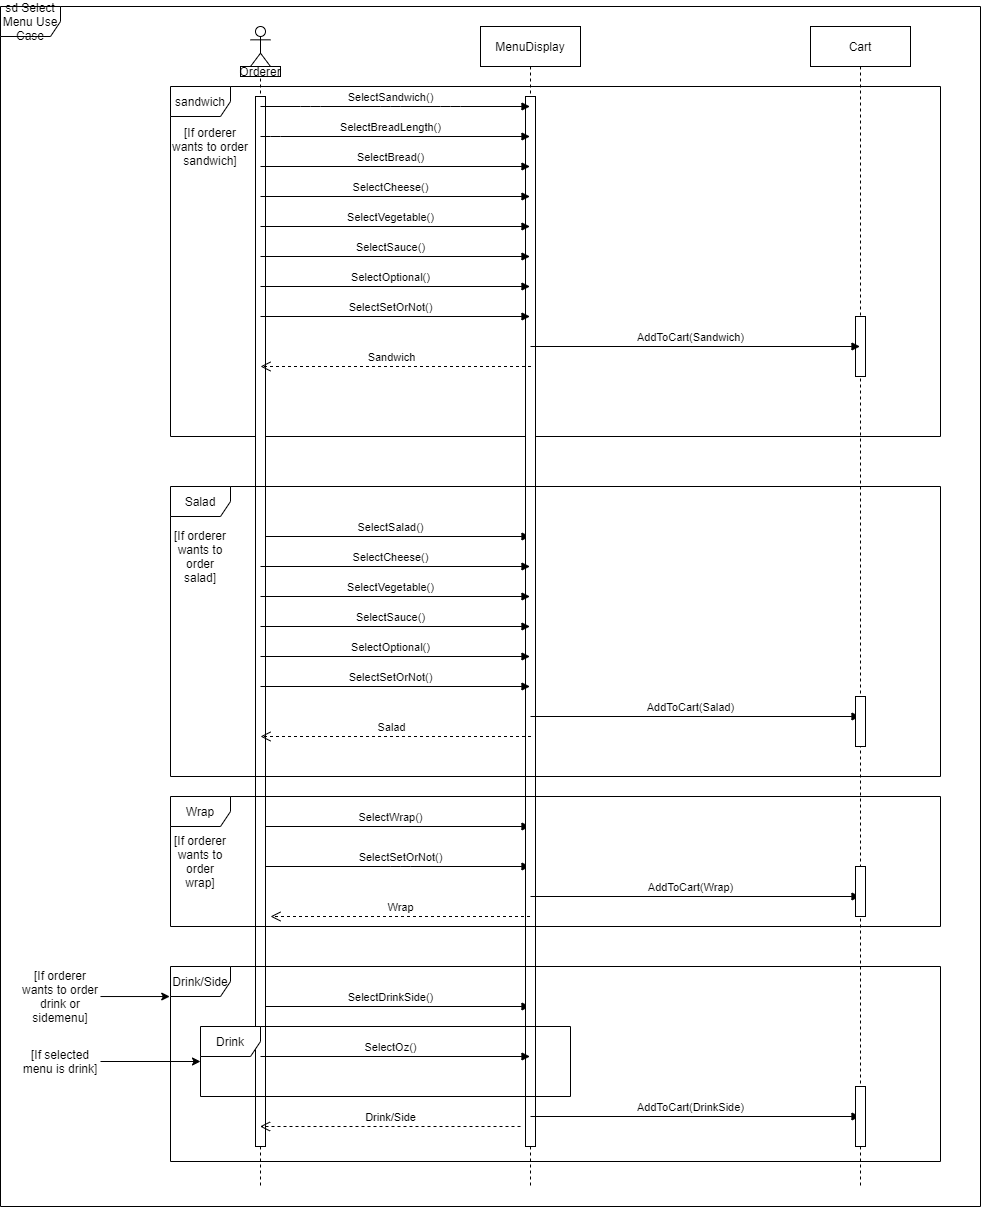

The diagram above was exported from draw.io. Its source (the exported page's mxGraphModel, read from the mxfile embedded in the PNG):
<mxGraphModel dx="1780" dy="1137" grid="1" gridSize="10" guides="1" tooltips="1" connect="1" arrows="1" fold="1" page="1" pageScale="1" pageWidth="850" pageHeight="1100" math="0" shadow="0">
  <root>
    <mxCell id="0" />
    <mxCell id="1" parent="0" />
    <mxCell id="drp8Cpy-0v28dtapdvpI-17" value="sd Select Menu Use Case" style="shape=umlFrame;whiteSpace=wrap;html=1;" parent="1" vertex="1">
      <mxGeometry x="-330" y="20" width="980" height="1200" as="geometry" />
    </mxCell>
    <mxCell id="drp8Cpy-0v28dtapdvpI-18" value="sandwich" style="shape=umlFrame;whiteSpace=wrap;html=1;" parent="1" vertex="1">
      <mxGeometry x="-160" y="100" width="770" height="350" as="geometry" />
    </mxCell>
    <mxCell id="drp8Cpy-0v28dtapdvpI-25" value="" style="shape=umlLifeline;participant=umlActor;perimeter=lifelinePerimeter;whiteSpace=wrap;html=1;container=1;collapsible=0;recursiveResize=0;verticalAlign=top;spacingTop=36;outlineConnect=0;" parent="1" vertex="1">
      <mxGeometry x="-80" y="40" width="20" height="1160" as="geometry" />
    </mxCell>
    <mxCell id="drp8Cpy-0v28dtapdvpI-43" value="SelectSalad()" style="html=1;verticalAlign=bottom;endArrow=block;" parent="drp8Cpy-0v28dtapdvpI-25" target="drp8Cpy-0v28dtapdvpI-26" edge="1">
      <mxGeometry x="-0.0353" width="80" relative="1" as="geometry">
        <mxPoint x="10" y="510" as="sourcePoint" />
        <mxPoint x="90" y="510" as="targetPoint" />
        <mxPoint as="offset" />
      </mxGeometry>
    </mxCell>
    <mxCell id="drp8Cpy-0v28dtapdvpI-70" value="SelectWrap()" style="html=1;verticalAlign=bottom;endArrow=block;" parent="drp8Cpy-0v28dtapdvpI-25" target="drp8Cpy-0v28dtapdvpI-26" edge="1">
      <mxGeometry x="-0.0353" width="80" relative="1" as="geometry">
        <mxPoint x="10" y="800" as="sourcePoint" />
        <mxPoint x="90" y="800" as="targetPoint" />
        <mxPoint as="offset" />
      </mxGeometry>
    </mxCell>
    <mxCell id="drp8Cpy-0v28dtapdvpI-71" value="SelectSetOrNot()" style="html=1;verticalAlign=bottom;endArrow=block;" parent="drp8Cpy-0v28dtapdvpI-25" target="drp8Cpy-0v28dtapdvpI-26" edge="1">
      <mxGeometry x="0.039" width="80" relative="1" as="geometry">
        <mxPoint x="10" y="840" as="sourcePoint" />
        <mxPoint x="90" y="840" as="targetPoint" />
        <Array as="points">
          <mxPoint x="150" y="840" />
        </Array>
        <mxPoint as="offset" />
      </mxGeometry>
    </mxCell>
    <mxCell id="drp8Cpy-0v28dtapdvpI-74" value="SelectDrinkSide()" style="html=1;verticalAlign=bottom;endArrow=block;" parent="drp8Cpy-0v28dtapdvpI-25" target="drp8Cpy-0v28dtapdvpI-26" edge="1">
      <mxGeometry x="-0.0353" width="80" relative="1" as="geometry">
        <mxPoint x="10" y="980" as="sourcePoint" />
        <mxPoint x="90" y="980" as="targetPoint" />
        <mxPoint as="offset" />
      </mxGeometry>
    </mxCell>
    <mxCell id="drp8Cpy-0v28dtapdvpI-80" value="" style="html=1;points=[];perimeter=orthogonalPerimeter;" parent="drp8Cpy-0v28dtapdvpI-25" vertex="1">
      <mxGeometry x="5" y="70" width="10" height="1050" as="geometry" />
    </mxCell>
    <mxCell id="drp8Cpy-0v28dtapdvpI-26" value="MenuDisplay" style="shape=umlLifeline;perimeter=lifelinePerimeter;whiteSpace=wrap;html=1;container=1;collapsible=0;recursiveResize=0;outlineConnect=0;" parent="1" vertex="1">
      <mxGeometry x="150" y="40" width="100" height="1160" as="geometry" />
    </mxCell>
    <mxCell id="drp8Cpy-0v28dtapdvpI-81" value="" style="html=1;points=[];perimeter=orthogonalPerimeter;" parent="drp8Cpy-0v28dtapdvpI-26" vertex="1">
      <mxGeometry x="45" y="70" width="10" height="1050" as="geometry" />
    </mxCell>
    <mxCell id="drp8Cpy-0v28dtapdvpI-27" value="Cart" style="shape=umlLifeline;perimeter=lifelinePerimeter;whiteSpace=wrap;html=1;container=1;collapsible=0;recursiveResize=0;outlineConnect=0;" parent="1" vertex="1">
      <mxGeometry x="480" y="40" width="100" height="1160" as="geometry" />
    </mxCell>
    <mxCell id="drp8Cpy-0v28dtapdvpI-82" value="" style="html=1;points=[];perimeter=orthogonalPerimeter;" parent="drp8Cpy-0v28dtapdvpI-27" vertex="1">
      <mxGeometry x="45" y="290" width="10" height="60" as="geometry" />
    </mxCell>
    <mxCell id="drp8Cpy-0v28dtapdvpI-28" value="SelectSandwich()" style="html=1;verticalAlign=bottom;endArrow=block;" parent="1" target="drp8Cpy-0v28dtapdvpI-26" edge="1">
      <mxGeometry x="-0.0353" width="80" relative="1" as="geometry">
        <mxPoint x="-70" y="120" as="sourcePoint" />
        <mxPoint x="10" y="120" as="targetPoint" />
        <Array as="points">
          <mxPoint x="-20" y="120" />
          <mxPoint x="60" y="120" />
          <mxPoint x="120" y="120" />
        </Array>
        <mxPoint as="offset" />
      </mxGeometry>
    </mxCell>
    <mxCell id="drp8Cpy-0v28dtapdvpI-42" value="Salad" style="shape=umlFrame;whiteSpace=wrap;html=1;" parent="1" vertex="1">
      <mxGeometry x="-160" y="500" width="770" height="290" as="geometry" />
    </mxCell>
    <mxCell id="drp8Cpy-0v28dtapdvpI-49" value="SelectBreadLength()" style="html=1;verticalAlign=bottom;endArrow=block;" parent="1" edge="1">
      <mxGeometry x="-0.0353" width="80" relative="1" as="geometry">
        <mxPoint x="-70" y="150" as="sourcePoint" />
        <mxPoint x="199.5" y="150" as="targetPoint" />
        <Array as="points">
          <mxPoint x="-60" y="150" />
        </Array>
        <mxPoint as="offset" />
      </mxGeometry>
    </mxCell>
    <mxCell id="drp8Cpy-0v28dtapdvpI-50" value="SelectBread()" style="html=1;verticalAlign=bottom;endArrow=block;" parent="1" edge="1">
      <mxGeometry x="-0.0353" width="80" relative="1" as="geometry">
        <mxPoint x="-70" y="180" as="sourcePoint" />
        <mxPoint x="199.5" y="180" as="targetPoint" />
        <mxPoint as="offset" />
      </mxGeometry>
    </mxCell>
    <mxCell id="drp8Cpy-0v28dtapdvpI-55" value="SelectCheese()" style="html=1;verticalAlign=bottom;endArrow=block;" parent="1" edge="1">
      <mxGeometry x="-0.0353" width="80" relative="1" as="geometry">
        <mxPoint x="-70" y="210" as="sourcePoint" />
        <mxPoint x="199.5" y="210" as="targetPoint" />
        <mxPoint as="offset" />
      </mxGeometry>
    </mxCell>
    <mxCell id="drp8Cpy-0v28dtapdvpI-56" value="SelectVegetable()" style="html=1;verticalAlign=bottom;endArrow=block;" parent="1" edge="1">
      <mxGeometry x="-0.0353" width="80" relative="1" as="geometry">
        <mxPoint x="-70" y="240" as="sourcePoint" />
        <mxPoint x="199.5" y="240" as="targetPoint" />
        <mxPoint as="offset" />
      </mxGeometry>
    </mxCell>
    <mxCell id="drp8Cpy-0v28dtapdvpI-57" value="SelectSauce()" style="html=1;verticalAlign=bottom;endArrow=block;" parent="1" edge="1">
      <mxGeometry x="-0.0353" width="80" relative="1" as="geometry">
        <mxPoint x="-70" y="270" as="sourcePoint" />
        <mxPoint x="199.5" y="270" as="targetPoint" />
        <mxPoint as="offset" />
      </mxGeometry>
    </mxCell>
    <mxCell id="drp8Cpy-0v28dtapdvpI-58" value="SelectOptional()" style="html=1;verticalAlign=bottom;endArrow=block;" parent="1" edge="1">
      <mxGeometry x="-0.0353" width="80" relative="1" as="geometry">
        <mxPoint x="-70" y="300" as="sourcePoint" />
        <mxPoint x="199.5" y="300" as="targetPoint" />
        <mxPoint as="offset" />
      </mxGeometry>
    </mxCell>
    <mxCell id="drp8Cpy-0v28dtapdvpI-59" value="SelectSetOrNot()" style="html=1;verticalAlign=bottom;endArrow=block;" parent="1" edge="1">
      <mxGeometry x="-0.0353" width="80" relative="1" as="geometry">
        <mxPoint x="-70" y="330" as="sourcePoint" />
        <mxPoint x="199.5" y="330" as="targetPoint" />
        <mxPoint as="offset" />
      </mxGeometry>
    </mxCell>
    <mxCell id="drp8Cpy-0v28dtapdvpI-60" value="Sandwich" style="html=1;verticalAlign=bottom;endArrow=open;dashed=1;endSize=8;" parent="1" edge="1">
      <mxGeometry x="0.0351" relative="1" as="geometry">
        <mxPoint x="200.5" y="380" as="sourcePoint" />
        <mxPoint x="-70" y="380" as="targetPoint" />
        <mxPoint as="offset" />
      </mxGeometry>
    </mxCell>
    <mxCell id="drp8Cpy-0v28dtapdvpI-61" value="AddToCart(Sandwich)" style="html=1;verticalAlign=bottom;endArrow=block;" parent="1" edge="1">
      <mxGeometry x="-0.0288" width="80" relative="1" as="geometry">
        <mxPoint x="200" y="360" as="sourcePoint" />
        <mxPoint x="529.5" y="360" as="targetPoint" />
        <mxPoint as="offset" />
      </mxGeometry>
    </mxCell>
    <mxCell id="drp8Cpy-0v28dtapdvpI-62" value="SelectCheese()" style="html=1;verticalAlign=bottom;endArrow=block;" parent="1" edge="1">
      <mxGeometry x="-0.0353" width="80" relative="1" as="geometry">
        <mxPoint x="-70" y="580" as="sourcePoint" />
        <mxPoint x="199.5" y="580" as="targetPoint" />
        <mxPoint as="offset" />
      </mxGeometry>
    </mxCell>
    <mxCell id="drp8Cpy-0v28dtapdvpI-63" value="SelectVegetable()" style="html=1;verticalAlign=bottom;endArrow=block;" parent="1" edge="1">
      <mxGeometry x="-0.0353" width="80" relative="1" as="geometry">
        <mxPoint x="-70" y="610" as="sourcePoint" />
        <mxPoint x="199.5" y="610" as="targetPoint" />
        <mxPoint as="offset" />
      </mxGeometry>
    </mxCell>
    <mxCell id="drp8Cpy-0v28dtapdvpI-64" value="SelectSauce()" style="html=1;verticalAlign=bottom;endArrow=block;" parent="1" edge="1">
      <mxGeometry x="-0.0353" width="80" relative="1" as="geometry">
        <mxPoint x="-70" y="640" as="sourcePoint" />
        <mxPoint x="199.5" y="640" as="targetPoint" />
        <mxPoint as="offset" />
      </mxGeometry>
    </mxCell>
    <mxCell id="drp8Cpy-0v28dtapdvpI-65" value="SelectOptional()" style="html=1;verticalAlign=bottom;endArrow=block;" parent="1" edge="1">
      <mxGeometry x="-0.0353" width="80" relative="1" as="geometry">
        <mxPoint x="-70" y="670" as="sourcePoint" />
        <mxPoint x="199.5" y="670" as="targetPoint" />
        <mxPoint as="offset" />
      </mxGeometry>
    </mxCell>
    <mxCell id="drp8Cpy-0v28dtapdvpI-66" value="SelectSetOrNot()" style="html=1;verticalAlign=bottom;endArrow=block;" parent="1" edge="1">
      <mxGeometry x="-0.0353" width="80" relative="1" as="geometry">
        <mxPoint x="-70" y="700" as="sourcePoint" />
        <mxPoint x="199.5" y="700" as="targetPoint" />
        <mxPoint as="offset" />
      </mxGeometry>
    </mxCell>
    <mxCell id="drp8Cpy-0v28dtapdvpI-67" value="Salad" style="html=1;verticalAlign=bottom;endArrow=open;dashed=1;endSize=8;" parent="1" edge="1">
      <mxGeometry x="0.0388" relative="1" as="geometry">
        <mxPoint x="200.5" y="750" as="sourcePoint" />
        <mxPoint x="-70" y="750" as="targetPoint" />
        <mxPoint as="offset" />
      </mxGeometry>
    </mxCell>
    <mxCell id="drp8Cpy-0v28dtapdvpI-68" value="AddToCart(Salad)" style="html=1;verticalAlign=bottom;endArrow=block;" parent="1" edge="1">
      <mxGeometry x="-0.0288" width="80" relative="1" as="geometry">
        <mxPoint x="200" y="730" as="sourcePoint" />
        <mxPoint x="529.5" y="730" as="targetPoint" />
        <mxPoint as="offset" />
      </mxGeometry>
    </mxCell>
    <mxCell id="drp8Cpy-0v28dtapdvpI-72" value="Wrap" style="shape=umlFrame;whiteSpace=wrap;html=1;" parent="1" vertex="1">
      <mxGeometry x="-160" y="810" width="770" height="130" as="geometry" />
    </mxCell>
    <mxCell id="drp8Cpy-0v28dtapdvpI-73" value="Drink" style="shape=umlFrame;whiteSpace=wrap;html=1;" parent="1" vertex="1">
      <mxGeometry x="-130" y="1040" width="370" height="70" as="geometry" />
    </mxCell>
    <mxCell id="drp8Cpy-0v28dtapdvpI-75" value="SelectOz()" style="html=1;verticalAlign=bottom;endArrow=block;" parent="1" target="drp8Cpy-0v28dtapdvpI-26" edge="1">
      <mxGeometry x="-0.0353" width="80" relative="1" as="geometry">
        <mxPoint x="-70" y="1070" as="sourcePoint" />
        <mxPoint x="10" y="1070" as="targetPoint" />
        <mxPoint as="offset" />
      </mxGeometry>
    </mxCell>
    <mxCell id="drp8Cpy-0v28dtapdvpI-76" value="AddToCart(DrinkSide)" style="html=1;verticalAlign=bottom;endArrow=block;" parent="1" target="drp8Cpy-0v28dtapdvpI-27" edge="1">
      <mxGeometry x="-0.0288" width="80" relative="1" as="geometry">
        <mxPoint x="200" y="1130" as="sourcePoint" />
        <mxPoint x="280" y="1130" as="targetPoint" />
        <mxPoint as="offset" />
      </mxGeometry>
    </mxCell>
    <mxCell id="drp8Cpy-0v28dtapdvpI-78" value="AddToCart(Wrap)" style="html=1;verticalAlign=bottom;endArrow=block;" parent="1" target="drp8Cpy-0v28dtapdvpI-27" edge="1">
      <mxGeometry x="-0.0288" width="80" relative="1" as="geometry">
        <mxPoint x="200" y="910" as="sourcePoint" />
        <mxPoint x="280" y="910" as="targetPoint" />
        <mxPoint as="offset" />
      </mxGeometry>
    </mxCell>
    <mxCell id="drp8Cpy-0v28dtapdvpI-79" value="Drink/Side" style="shape=umlFrame;whiteSpace=wrap;html=1;" parent="1" vertex="1">
      <mxGeometry x="-160" y="980" width="770" height="195" as="geometry" />
    </mxCell>
    <mxCell id="drp8Cpy-0v28dtapdvpI-83" value="" style="html=1;points=[];perimeter=orthogonalPerimeter;" parent="1" vertex="1">
      <mxGeometry x="525" y="710" width="10" height="50" as="geometry" />
    </mxCell>
    <mxCell id="drp8Cpy-0v28dtapdvpI-84" value="" style="html=1;points=[];perimeter=orthogonalPerimeter;" parent="1" vertex="1">
      <mxGeometry x="525" y="880" width="10" height="50" as="geometry" />
    </mxCell>
    <mxCell id="drp8Cpy-0v28dtapdvpI-85" value="" style="html=1;points=[];perimeter=orthogonalPerimeter;" parent="1" vertex="1">
      <mxGeometry x="525" y="1100" width="10" height="60" as="geometry" />
    </mxCell>
    <mxCell id="drp8Cpy-0v28dtapdvpI-86" value="Orderer" style="rounded=0;whiteSpace=wrap;html=1;" parent="1" vertex="1">
      <mxGeometry x="-90" y="80" width="40" height="10" as="geometry" />
    </mxCell>
    <mxCell id="drp8Cpy-0v28dtapdvpI-87" value="Wrap" style="html=1;verticalAlign=bottom;endArrow=open;dashed=1;endSize=8;" parent="1" source="drp8Cpy-0v28dtapdvpI-26" edge="1">
      <mxGeometry x="-0.0019" relative="1" as="geometry">
        <mxPoint x="20" y="930" as="sourcePoint" />
        <mxPoint x="-60" y="930" as="targetPoint" />
        <mxPoint as="offset" />
      </mxGeometry>
    </mxCell>
    <mxCell id="drp8Cpy-0v28dtapdvpI-88" value="Drink/Side" style="html=1;verticalAlign=bottom;endArrow=open;dashed=1;endSize=8;" parent="1" target="drp8Cpy-0v28dtapdvpI-25" edge="1">
      <mxGeometry x="-0.0013" relative="1" as="geometry">
        <mxPoint x="190" y="1140" as="sourcePoint" />
        <mxPoint x="110" y="1140" as="targetPoint" />
        <mxPoint as="offset" />
      </mxGeometry>
    </mxCell>
    <mxCell id="mhOByy71t3OUQZ8eCRKN-1" value="[If orderer wants to order sandwich]" style="text;html=1;strokeColor=none;fillColor=none;align=center;verticalAlign=middle;whiteSpace=wrap;rounded=0;" parent="1" vertex="1">
      <mxGeometry x="-160" y="150" width="80" height="20" as="geometry" />
    </mxCell>
    <mxCell id="mhOByy71t3OUQZ8eCRKN-2" value="[If orderer wants to order salad]" style="text;html=1;strokeColor=none;fillColor=none;align=center;verticalAlign=middle;whiteSpace=wrap;rounded=0;" parent="1" vertex="1">
      <mxGeometry x="-160" y="560" width="60" height="20" as="geometry" />
    </mxCell>
    <mxCell id="mhOByy71t3OUQZ8eCRKN-3" value="[If orderer wants to order wrap]" style="text;html=1;strokeColor=none;fillColor=none;align=center;verticalAlign=middle;whiteSpace=wrap;rounded=0;" parent="1" vertex="1">
      <mxGeometry x="-160" y="865" width="60" height="20" as="geometry" />
    </mxCell>
    <mxCell id="mhOByy71t3OUQZ8eCRKN-5" style="edgeStyle=orthogonalEdgeStyle;rounded=0;orthogonalLoop=1;jettySize=auto;html=1;entryX=-0.001;entryY=0.154;entryDx=0;entryDy=0;entryPerimeter=0;" parent="1" source="mhOByy71t3OUQZ8eCRKN-4" target="drp8Cpy-0v28dtapdvpI-79" edge="1">
      <mxGeometry relative="1" as="geometry" />
    </mxCell>
    <mxCell id="mhOByy71t3OUQZ8eCRKN-4" value="[If orderer wants to order drink or sidemenu]" style="text;html=1;strokeColor=none;fillColor=none;align=center;verticalAlign=middle;whiteSpace=wrap;rounded=0;" parent="1" vertex="1">
      <mxGeometry x="-310" y="1000" width="80" height="20" as="geometry" />
    </mxCell>
    <mxCell id="mhOByy71t3OUQZ8eCRKN-12" value="" style="edgeStyle=orthogonalEdgeStyle;rounded=0;orthogonalLoop=1;jettySize=auto;html=1;" parent="1" source="mhOByy71t3OUQZ8eCRKN-6" target="drp8Cpy-0v28dtapdvpI-73" edge="1">
      <mxGeometry relative="1" as="geometry" />
    </mxCell>
    <mxCell id="mhOByy71t3OUQZ8eCRKN-6" value="[If selected menu is drink]" style="text;html=1;strokeColor=none;fillColor=none;align=center;verticalAlign=middle;whiteSpace=wrap;rounded=0;" parent="1" vertex="1">
      <mxGeometry x="-310" y="1065" width="80" height="20" as="geometry" />
    </mxCell>
  </root>
</mxGraphModel>